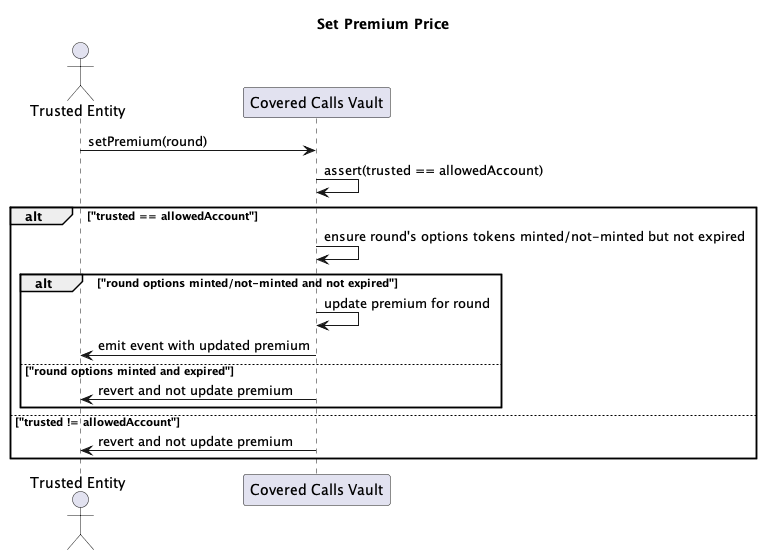

The diagram above was rendered by PlantUML. Its source (embedded in the PNG):
@startuml "set-premium"

title "Set Premium Price"

actor "Trusted Entity" as trusted
participant "Covered Calls Vault" as vault

trusted -> vault: setPremium(round)
vault -> vault: assert(trusted == allowedAccount)
alt "trusted == allowedAccount"
    vault -> vault: ensure round's options tokens minted/not-minted but not expired
    alt "round options minted/not-minted and not expired"
        vault -> vault: update premium for round
        vault -> trusted: emit event with updated premium
    else "round options minted and expired"
        vault -> trusted: revert and not update premium
    end
else "trusted != allowedAccount"
    vault -> trusted: revert and not update premium
end

@enduml